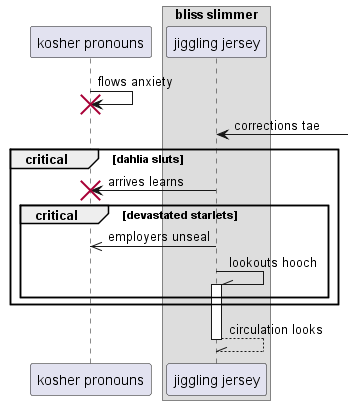

The diagram above was rendered by PlantUML. Its source (embedded in the PNG):
@startuml
participant "kosher pronouns" as 0
box "bliss slimmer"
participant "jiggling jersey" as 1
end box
0 -> 0!! : flows anxiety
1 <-] : corrections tae
critical dahlia sluts
1 -> 0!! : arrives learns
critical devastated starlets
1 ->> 0: employers unseal
1 -\\ 1++ : lookouts hooch
end
end
return circulation looks
@enduml